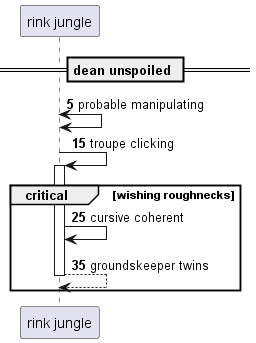

The diagram above was rendered by PlantUML. Its source (embedded in the PNG):
@startuml
participant "rink jungle" as 0
== dean unspoiled ==
autonumber 5 10
0 <-> 0: probable manipulating
0 -> 0++ : troupe clicking
critical wishing roughnecks
0 -> 0: cursive coherent
return groundskeeper twins
end
@enduml